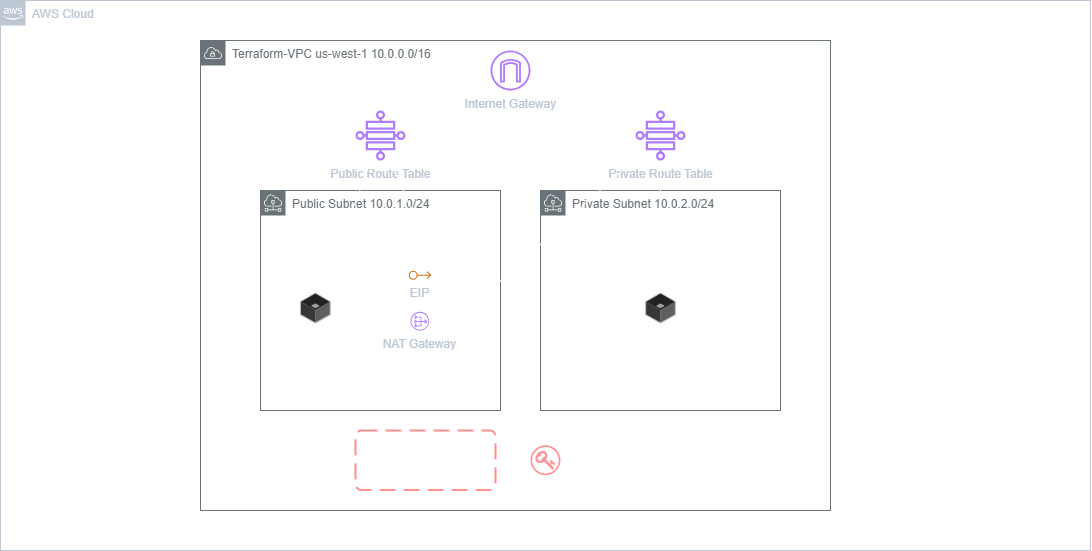

The diagram above was exported from draw.io. Its source (the exported page's mxGraphModel, read from the mxfile embedded in the PNG):
<mxGraphModel dx="1195" dy="620" grid="1" gridSize="10" guides="1" tooltips="1" connect="1" arrows="1" fold="1" page="1" pageScale="1" pageWidth="1169" pageHeight="827" math="0" shadow="0">
  <root>
    <mxCell id="0" />
    <mxCell id="1" parent="0" />
    <mxCell id="hKXjpHZS0v1xw5ibP7Od-1" value="AWS Cloud" style="points=[[0,0],[0.25,0],[0.5,0],[0.75,0],[1,0],[1,0.25],[1,0.5],[1,0.75],[1,1],[0.75,1],[0.5,1],[0.25,1],[0,1],[0,0.75],[0,0.5],[0,0.25]];outlineConnect=0;gradientColor=none;html=1;whiteSpace=wrap;fontSize=12;fontStyle=0;container=1;pointerEvents=0;collapsible=0;recursiveResize=0;shape=mxgraph.aws4.group;grIcon=mxgraph.aws4.group_aws_cloud_alt;strokeColor=#232F3E;fillColor=none;verticalAlign=top;align=left;spacingLeft=30;fontColor=#232F3E;dashed=0;" vertex="1" parent="1">
      <mxGeometry x="10" y="10" width="1090" height="550" as="geometry" />
    </mxCell>
    <mxCell id="hKXjpHZS0v1xw5ibP7Od-17" value="Terraform-VPC us-west-1 10.0.0.0/16" style="sketch=0;outlineConnect=0;gradientColor=none;html=1;whiteSpace=wrap;fontSize=12;fontStyle=0;shape=mxgraph.aws4.group;grIcon=mxgraph.aws4.group_vpc;strokeColor=#879196;fillColor=none;verticalAlign=top;align=left;spacingLeft=30;fontColor=#879196;dashed=0;" vertex="1" parent="hKXjpHZS0v1xw5ibP7Od-1">
      <mxGeometry x="200" y="40" width="630" height="470" as="geometry" />
    </mxCell>
    <mxCell id="hKXjpHZS0v1xw5ibP7Od-20" value="Public Subnet 10.0.1.0/24" style="sketch=0;outlineConnect=0;gradientColor=none;html=1;whiteSpace=wrap;fontSize=12;fontStyle=0;shape=mxgraph.aws4.group;grIcon=mxgraph.aws4.group_subnet;strokeColor=#879196;fillColor=none;verticalAlign=top;align=left;spacingLeft=30;fontColor=#879196;dashed=0;" vertex="1" parent="hKXjpHZS0v1xw5ibP7Od-1">
      <mxGeometry x="260" y="190" width="240" height="220" as="geometry" />
    </mxCell>
    <mxCell id="hKXjpHZS0v1xw5ibP7Od-21" value="Private Subnet 10.0.2.0/24" style="sketch=0;outlineConnect=0;gradientColor=none;html=1;whiteSpace=wrap;fontSize=12;fontStyle=0;shape=mxgraph.aws4.group;grIcon=mxgraph.aws4.group_subnet;strokeColor=#879196;fillColor=none;verticalAlign=top;align=left;spacingLeft=30;fontColor=#879196;dashed=0;" vertex="1" parent="hKXjpHZS0v1xw5ibP7Od-1">
      <mxGeometry x="540" y="190" width="240" height="220" as="geometry" />
    </mxCell>
    <mxCell id="hKXjpHZS0v1xw5ibP7Od-26" value="Public Route Table" style="sketch=0;outlineConnect=0;fontColor=#232F3E;gradientColor=none;fillColor=#8C4FFF;strokeColor=none;dashed=0;verticalLabelPosition=bottom;verticalAlign=top;align=center;html=1;fontSize=12;fontStyle=0;aspect=fixed;pointerEvents=1;shape=mxgraph.aws4.cloud_wan_transit_gateway_route_table_attachment;" vertex="1" parent="hKXjpHZS0v1xw5ibP7Od-1">
      <mxGeometry x="355" y="110" width="50" height="50" as="geometry" />
    </mxCell>
    <mxCell id="hKXjpHZS0v1xw5ibP7Od-27" value="Private Route Table" style="sketch=0;outlineConnect=0;fontColor=#232F3E;gradientColor=none;fillColor=#8C4FFF;strokeColor=none;dashed=0;verticalLabelPosition=bottom;verticalAlign=top;align=center;html=1;fontSize=12;fontStyle=0;aspect=fixed;pointerEvents=1;shape=mxgraph.aws4.cloud_wan_transit_gateway_route_table_attachment;" vertex="1" parent="hKXjpHZS0v1xw5ibP7Od-1">
      <mxGeometry x="635" y="110" width="50" height="50" as="geometry" />
    </mxCell>
    <mxCell id="hKXjpHZS0v1xw5ibP7Od-29" value="Internet Gateway" style="sketch=0;outlineConnect=0;fontColor=#232F3E;gradientColor=none;fillColor=#8C4FFF;strokeColor=none;dashed=0;verticalLabelPosition=bottom;verticalAlign=top;align=center;html=1;fontSize=12;fontStyle=0;aspect=fixed;pointerEvents=1;shape=mxgraph.aws4.internet_gateway;" vertex="1" parent="hKXjpHZS0v1xw5ibP7Od-1">
      <mxGeometry x="490" y="50" width="40" height="40" as="geometry" />
    </mxCell>
    <mxCell id="hKXjpHZS0v1xw5ibP7Od-30" value="Security Group&#10;Allow SSH ingress&#10;Allow All egress" style="rounded=1;arcSize=10;dashed=1;strokeColor=#ff0000;fillColor=none;gradientColor=none;dashPattern=8 4;strokeWidth=2;" vertex="1" parent="hKXjpHZS0v1xw5ibP7Od-1">
      <mxGeometry x="355" y="430" width="140" height="59.5" as="geometry" />
    </mxCell>
    <mxCell id="hKXjpHZS0v1xw5ibP7Od-33" value="" style="group" vertex="1" connectable="0" parent="hKXjpHZS0v1xw5ibP7Od-1">
      <mxGeometry x="380" y="230" width="90" height="155" as="geometry" />
    </mxCell>
    <mxCell id="hKXjpHZS0v1xw5ibP7Od-32" value="" style="swimlane;startSize=0;" vertex="1" parent="hKXjpHZS0v1xw5ibP7Od-33">
      <mxGeometry x="-11.25" width="101.25" height="155" as="geometry" />
    </mxCell>
    <mxCell id="hKXjpHZS0v1xw5ibP7Od-28" value="NAT Gateway" style="sketch=0;outlineConnect=0;fontColor=#232F3E;gradientColor=none;fillColor=#8C4FFF;strokeColor=none;dashed=0;verticalLabelPosition=bottom;verticalAlign=top;align=center;html=1;fontSize=12;fontStyle=0;aspect=fixed;pointerEvents=1;shape=mxgraph.aws4.nat_gateway;" vertex="1" parent="hKXjpHZS0v1xw5ibP7Od-32">
      <mxGeometry x="41.28875000000001" y="81.3375" width="18.666666666666668" height="18.666666666666668" as="geometry" />
    </mxCell>
    <mxCell id="hKXjpHZS0v1xw5ibP7Od-31" value="EIP" style="sketch=0;outlineConnect=0;fontColor=#232F3E;gradientColor=none;fillColor=#ED7100;strokeColor=none;dashed=0;verticalLabelPosition=bottom;verticalAlign=top;align=center;html=1;fontSize=12;fontStyle=0;aspect=fixed;pointerEvents=1;shape=mxgraph.aws4.elastic_ip_address;" vertex="1" parent="hKXjpHZS0v1xw5ibP7Od-32">
      <mxGeometry x="39.428749999999994" y="40.0025" width="22.4" height="9.333333333333334" as="geometry" />
    </mxCell>
    <mxCell id="hKXjpHZS0v1xw5ibP7Od-34" value="public instance" style="verticalLabelPosition=bottom;html=1;verticalAlign=top;strokeWidth=1;align=center;outlineConnect=0;dashed=0;outlineConnect=0;shape=mxgraph.aws3d.application_server;fillColor=#ECECEC;strokeColor=#5E5E5E;aspect=fixed;" vertex="1" parent="hKXjpHZS0v1xw5ibP7Od-1">
      <mxGeometry x="300" y="292.5" width="29.76" height="30" as="geometry" />
    </mxCell>
    <mxCell id="hKXjpHZS0v1xw5ibP7Od-35" value="private instance" style="verticalLabelPosition=bottom;html=1;verticalAlign=top;strokeWidth=1;align=center;outlineConnect=0;dashed=0;outlineConnect=0;shape=mxgraph.aws3d.application_server;fillColor=#ECECEC;strokeColor=#5E5E5E;aspect=fixed;" vertex="1" parent="hKXjpHZS0v1xw5ibP7Od-1">
      <mxGeometry x="645.12" y="292.5" width="29.76" height="30" as="geometry" />
    </mxCell>
    <mxCell id="hKXjpHZS0v1xw5ibP7Od-41" value="" style="endArrow=classic;html=1;rounded=0;" edge="1" parent="hKXjpHZS0v1xw5ibP7Od-1" source="hKXjpHZS0v1xw5ibP7Od-35" target="hKXjpHZS0v1xw5ibP7Od-27">
      <mxGeometry width="50" height="50" relative="1" as="geometry">
        <mxPoint x="560" y="340" as="sourcePoint" />
        <mxPoint x="610" y="290" as="targetPoint" />
      </mxGeometry>
    </mxCell>
    <mxCell id="hKXjpHZS0v1xw5ibP7Od-42" value="" style="endArrow=classic;html=1;rounded=0;" edge="1" parent="hKXjpHZS0v1xw5ibP7Od-1" source="hKXjpHZS0v1xw5ibP7Od-34" target="hKXjpHZS0v1xw5ibP7Od-26">
      <mxGeometry width="50" height="50" relative="1" as="geometry">
        <mxPoint x="400" y="380" as="sourcePoint" />
        <mxPoint x="450" y="330" as="targetPoint" />
      </mxGeometry>
    </mxCell>
    <mxCell id="hKXjpHZS0v1xw5ibP7Od-43" value="" style="endArrow=classic;html=1;rounded=0;exitX=0.5;exitY=0;exitDx=0;exitDy=0;" edge="1" parent="hKXjpHZS0v1xw5ibP7Od-1" source="hKXjpHZS0v1xw5ibP7Od-32" target="hKXjpHZS0v1xw5ibP7Od-26">
      <mxGeometry width="50" height="50" relative="1" as="geometry">
        <mxPoint x="400" y="380" as="sourcePoint" />
        <mxPoint x="450" y="330" as="targetPoint" />
      </mxGeometry>
    </mxCell>
    <mxCell id="hKXjpHZS0v1xw5ibP7Od-44" value="" style="endArrow=classic;html=1;rounded=0;" edge="1" parent="hKXjpHZS0v1xw5ibP7Od-1" source="hKXjpHZS0v1xw5ibP7Od-26" target="hKXjpHZS0v1xw5ibP7Od-29">
      <mxGeometry width="50" height="50" relative="1" as="geometry">
        <mxPoint x="400" y="380" as="sourcePoint" />
        <mxPoint x="450" y="330" as="targetPoint" />
      </mxGeometry>
    </mxCell>
    <mxCell id="hKXjpHZS0v1xw5ibP7Od-45" value="" style="endArrow=classic;html=1;rounded=0;entryX=1;entryY=0.5;entryDx=0;entryDy=0;" edge="1" parent="hKXjpHZS0v1xw5ibP7Od-1" source="hKXjpHZS0v1xw5ibP7Od-27" target="hKXjpHZS0v1xw5ibP7Od-32">
      <mxGeometry width="50" height="50" relative="1" as="geometry">
        <mxPoint x="400" y="380" as="sourcePoint" />
        <mxPoint x="450" y="330" as="targetPoint" />
      </mxGeometry>
    </mxCell>
    <mxCell id="hKXjpHZS0v1xw5ibP7Od-46" value="terraform-kp" style="fillColor=#C82128;aspect=fixed;sketch=0;pointerEvents=1;shadow=0;dashed=0;html=1;strokeColor=none;labelPosition=center;verticalLabelPosition=bottom;outlineConnect=0;verticalAlign=top;align=center;shape=mxgraph.openstack.nova_keypair;" vertex="1" parent="hKXjpHZS0v1xw5ibP7Od-1">
      <mxGeometry x="530" y="444.75" width="30" height="30" as="geometry" />
    </mxCell>
  </root>
</mxGraphModel>